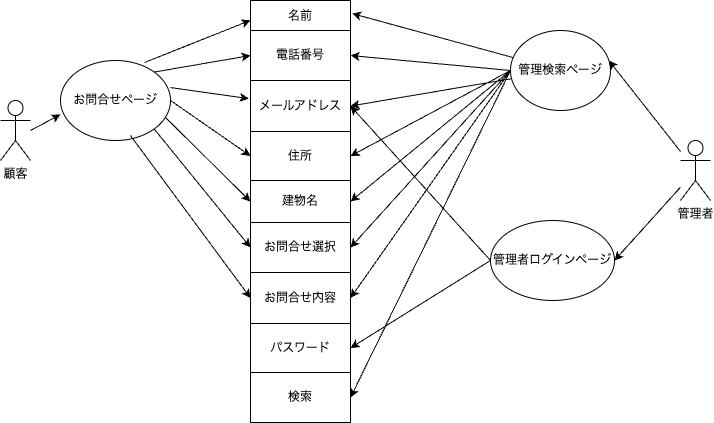

The diagram above was exported from draw.io. Its source (the exported page's mxGraphModel, read from the mxfile embedded in the PNG):
<mxGraphModel dx="749" dy="533" grid="1" gridSize="10" guides="1" tooltips="1" connect="1" arrows="1" fold="1" page="1" pageScale="1" pageWidth="827" pageHeight="1169" math="0" shadow="0">
  <root>
    <mxCell id="0" />
    <mxCell id="1" parent="0" />
    <mxCell id="101" style="edgeStyle=none;html=1;entryX=1;entryY=0.5;entryDx=0;entryDy=0;" edge="1" parent="1" source="2" target="97">
      <mxGeometry relative="1" as="geometry">
        <mxPoint x="610" y="240" as="sourcePoint" />
      </mxGeometry>
    </mxCell>
    <mxCell id="2" value="管理者" style="shape=umlActor;verticalLabelPosition=bottom;verticalAlign=top;html=1;outlineConnect=0;" vertex="1" parent="1">
      <mxGeometry x="700" y="240" width="30" height="60" as="geometry" />
    </mxCell>
    <mxCell id="3" value="顧客" style="shape=umlActor;verticalLabelPosition=bottom;verticalAlign=top;html=1;outlineConnect=0;" vertex="1" parent="1">
      <mxGeometry x="20" y="200" width="30" height="60" as="geometry" />
    </mxCell>
    <mxCell id="75" value="名前" style="shape=table;startSize=30;container=1;collapsible=0;childLayout=tableLayout;" vertex="1" parent="1">
      <mxGeometry x="270" y="100" width="100" height="422" as="geometry" />
    </mxCell>
    <mxCell id="76" value="" style="shape=tableRow;horizontal=0;startSize=0;swimlaneHead=0;swimlaneBody=0;strokeColor=inherit;top=0;left=0;bottom=0;right=0;collapsible=0;dropTarget=0;fillColor=none;points=[[0,0.5],[1,0.5]];portConstraint=eastwest;" vertex="1" parent="75">
      <mxGeometry y="30" width="100" height="50" as="geometry" />
    </mxCell>
    <mxCell id="77" value="電話番号" style="shape=partialRectangle;html=1;whiteSpace=wrap;connectable=0;strokeColor=inherit;overflow=hidden;fillColor=none;top=0;left=0;bottom=0;right=0;pointerEvents=1;" vertex="1" parent="76">
      <mxGeometry width="100" height="50" as="geometry">
        <mxRectangle width="100" height="50" as="alternateBounds" />
      </mxGeometry>
    </mxCell>
    <mxCell id="78" value="" style="shape=tableRow;horizontal=0;startSize=0;swimlaneHead=0;swimlaneBody=0;strokeColor=inherit;top=0;left=0;bottom=0;right=0;collapsible=0;dropTarget=0;fillColor=none;points=[[0,0.5],[1,0.5]];portConstraint=eastwest;" vertex="1" parent="75">
      <mxGeometry y="80" width="100" height="51" as="geometry" />
    </mxCell>
    <mxCell id="79" value="メールアドレス" style="shape=partialRectangle;html=1;whiteSpace=wrap;connectable=0;strokeColor=inherit;overflow=hidden;fillColor=none;top=0;left=0;bottom=0;right=0;pointerEvents=1;" vertex="1" parent="78">
      <mxGeometry width="100" height="51" as="geometry">
        <mxRectangle width="100" height="51" as="alternateBounds" />
      </mxGeometry>
    </mxCell>
    <mxCell id="80" value="" style="shape=tableRow;horizontal=0;startSize=0;swimlaneHead=0;swimlaneBody=0;strokeColor=inherit;top=0;left=0;bottom=0;right=0;collapsible=0;dropTarget=0;fillColor=none;points=[[0,0.5],[1,0.5]];portConstraint=eastwest;" vertex="1" parent="75">
      <mxGeometry y="131" width="100" height="49" as="geometry" />
    </mxCell>
    <mxCell id="81" value="住所" style="shape=partialRectangle;html=1;whiteSpace=wrap;connectable=0;strokeColor=inherit;overflow=hidden;fillColor=none;top=0;left=0;bottom=0;right=0;pointerEvents=1;" vertex="1" parent="80">
      <mxGeometry width="100" height="49" as="geometry">
        <mxRectangle width="100" height="49" as="alternateBounds" />
      </mxGeometry>
    </mxCell>
    <mxCell id="82" value="" style="shape=tableRow;horizontal=0;startSize=0;swimlaneHead=0;swimlaneBody=0;strokeColor=inherit;top=0;left=0;bottom=0;right=0;collapsible=0;dropTarget=0;fillColor=none;points=[[0,0.5],[1,0.5]];portConstraint=eastwest;" vertex="1" parent="75">
      <mxGeometry y="180" width="100" height="42" as="geometry" />
    </mxCell>
    <mxCell id="83" value="建物名" style="shape=partialRectangle;html=1;whiteSpace=wrap;connectable=0;strokeColor=inherit;overflow=hidden;fillColor=none;top=0;left=0;bottom=0;right=0;pointerEvents=1;" vertex="1" parent="82">
      <mxGeometry width="100" height="42" as="geometry">
        <mxRectangle width="100" height="42" as="alternateBounds" />
      </mxGeometry>
    </mxCell>
    <mxCell id="84" value="" style="shape=tableRow;horizontal=0;startSize=0;swimlaneHead=0;swimlaneBody=0;strokeColor=inherit;top=0;left=0;bottom=0;right=0;collapsible=0;dropTarget=0;fillColor=none;points=[[0,0.5],[1,0.5]];portConstraint=eastwest;" vertex="1" parent="75">
      <mxGeometry y="222" width="100" height="50" as="geometry" />
    </mxCell>
    <mxCell id="85" value="お問合せ選択" style="shape=partialRectangle;html=1;whiteSpace=wrap;connectable=0;strokeColor=inherit;overflow=hidden;fillColor=none;top=0;left=0;bottom=0;right=0;pointerEvents=1;" vertex="1" parent="84">
      <mxGeometry width="100" height="50" as="geometry">
        <mxRectangle width="100" height="50" as="alternateBounds" />
      </mxGeometry>
    </mxCell>
    <mxCell id="86" value="" style="shape=tableRow;horizontal=0;startSize=0;swimlaneHead=0;swimlaneBody=0;strokeColor=inherit;top=0;left=0;bottom=0;right=0;collapsible=0;dropTarget=0;fillColor=none;points=[[0,0.5],[1,0.5]];portConstraint=eastwest;" vertex="1" parent="75">
      <mxGeometry y="272" width="100" height="51" as="geometry" />
    </mxCell>
    <mxCell id="87" value="お問合せ内容" style="shape=partialRectangle;html=1;whiteSpace=wrap;connectable=0;strokeColor=inherit;overflow=hidden;fillColor=none;top=0;left=0;bottom=0;right=0;pointerEvents=1;" vertex="1" parent="86">
      <mxGeometry width="100" height="51" as="geometry">
        <mxRectangle width="100" height="51" as="alternateBounds" />
      </mxGeometry>
    </mxCell>
    <mxCell id="88" value="" style="shape=tableRow;horizontal=0;startSize=0;swimlaneHead=0;swimlaneBody=0;strokeColor=inherit;top=0;left=0;bottom=0;right=0;collapsible=0;dropTarget=0;fillColor=none;points=[[0,0.5],[1,0.5]];portConstraint=eastwest;" vertex="1" parent="75">
      <mxGeometry y="323" width="100" height="49" as="geometry" />
    </mxCell>
    <mxCell id="89" value="パスワード" style="shape=partialRectangle;html=1;whiteSpace=wrap;connectable=0;strokeColor=inherit;overflow=hidden;fillColor=none;top=0;left=0;bottom=0;right=0;pointerEvents=1;" vertex="1" parent="88">
      <mxGeometry width="100" height="49" as="geometry">
        <mxRectangle width="100" height="49" as="alternateBounds" />
      </mxGeometry>
    </mxCell>
    <mxCell id="94" value="" style="shape=tableRow;horizontal=0;startSize=0;swimlaneHead=0;swimlaneBody=0;strokeColor=inherit;top=0;left=0;bottom=0;right=0;collapsible=0;dropTarget=0;fillColor=none;points=[[0,0.5],[1,0.5]];portConstraint=eastwest;" vertex="1" parent="75">
      <mxGeometry y="372" width="100" height="50" as="geometry" />
    </mxCell>
    <mxCell id="95" value="検索" style="shape=partialRectangle;html=1;whiteSpace=wrap;connectable=0;strokeColor=inherit;overflow=hidden;fillColor=none;top=0;left=0;bottom=0;right=0;pointerEvents=1;" vertex="1" parent="94">
      <mxGeometry width="100" height="50" as="geometry">
        <mxRectangle width="100" height="50" as="alternateBounds" />
      </mxGeometry>
    </mxCell>
    <mxCell id="112" style="edgeStyle=none;html=1;exitX=0;exitY=0.5;exitDx=0;exitDy=0;entryX=1;entryY=0.5;entryDx=0;entryDy=0;" edge="1" parent="1" source="97" target="78">
      <mxGeometry relative="1" as="geometry" />
    </mxCell>
    <mxCell id="97" value="管理者ログインページ" style="ellipse;whiteSpace=wrap;html=1;" vertex="1" parent="1">
      <mxGeometry x="510" y="320" width="124" height="80" as="geometry" />
    </mxCell>
    <mxCell id="114" style="edgeStyle=none;html=1;exitX=0;exitY=0.5;exitDx=0;exitDy=0;entryX=1;entryY=0.5;entryDx=0;entryDy=0;" edge="1" parent="1" source="98" target="76">
      <mxGeometry relative="1" as="geometry" />
    </mxCell>
    <mxCell id="115" style="edgeStyle=none;html=1;entryX=1;entryY=0.5;entryDx=0;entryDy=0;" edge="1" parent="1" source="98" target="78">
      <mxGeometry relative="1" as="geometry" />
    </mxCell>
    <mxCell id="116" style="edgeStyle=none;html=1;exitX=0;exitY=0.5;exitDx=0;exitDy=0;entryX=1;entryY=0.5;entryDx=0;entryDy=0;" edge="1" parent="1" source="98" target="80">
      <mxGeometry relative="1" as="geometry" />
    </mxCell>
    <mxCell id="117" style="edgeStyle=none;html=1;exitX=0;exitY=0.5;exitDx=0;exitDy=0;entryX=1;entryY=0.5;entryDx=0;entryDy=0;" edge="1" parent="1" source="98" target="82">
      <mxGeometry relative="1" as="geometry" />
    </mxCell>
    <mxCell id="118" style="edgeStyle=none;html=1;exitX=0;exitY=0.5;exitDx=0;exitDy=0;entryX=1;entryY=0.5;entryDx=0;entryDy=0;" edge="1" parent="1" source="98" target="84">
      <mxGeometry relative="1" as="geometry" />
    </mxCell>
    <mxCell id="119" style="edgeStyle=none;html=1;exitX=0;exitY=0.5;exitDx=0;exitDy=0;entryX=1;entryY=0.5;entryDx=0;entryDy=0;" edge="1" parent="1" source="98" target="86">
      <mxGeometry relative="1" as="geometry" />
    </mxCell>
    <mxCell id="120" style="edgeStyle=none;html=1;exitX=0;exitY=0.5;exitDx=0;exitDy=0;entryX=1;entryY=0.5;entryDx=0;entryDy=0;" edge="1" parent="1" source="98" target="94">
      <mxGeometry relative="1" as="geometry" />
    </mxCell>
    <mxCell id="121" style="edgeStyle=none;html=1;entryX=1.017;entryY=0.031;entryDx=0;entryDy=0;entryPerimeter=0;" edge="1" parent="1" source="98" target="75">
      <mxGeometry relative="1" as="geometry" />
    </mxCell>
    <mxCell id="98" value="管理検索ページ" style="ellipse;whiteSpace=wrap;html=1;" vertex="1" parent="1">
      <mxGeometry x="530" y="130" width="100" height="80" as="geometry" />
    </mxCell>
    <mxCell id="105" style="edgeStyle=none;html=1;exitX=1;exitY=0;exitDx=0;exitDy=0;entryX=0;entryY=0.5;entryDx=0;entryDy=0;" edge="1" parent="1" source="99" target="76">
      <mxGeometry relative="1" as="geometry" />
    </mxCell>
    <mxCell id="107" style="edgeStyle=none;html=1;exitX=1;exitY=0.5;exitDx=0;exitDy=0;entryX=0;entryY=0.5;entryDx=0;entryDy=0;" edge="1" parent="1" source="99" target="80">
      <mxGeometry relative="1" as="geometry" />
    </mxCell>
    <mxCell id="108" style="edgeStyle=none;html=1;exitX=0.945;exitY=0.7;exitDx=0;exitDy=0;entryX=0;entryY=0.5;entryDx=0;entryDy=0;exitPerimeter=0;" edge="1" parent="1" source="99" target="82">
      <mxGeometry relative="1" as="geometry" />
    </mxCell>
    <mxCell id="109" style="edgeStyle=none;html=1;exitX=1;exitY=1;exitDx=0;exitDy=0;entryX=0;entryY=0.5;entryDx=0;entryDy=0;" edge="1" parent="1" source="99" target="84">
      <mxGeometry relative="1" as="geometry" />
    </mxCell>
    <mxCell id="99" value="お問合せページ" style="ellipse;whiteSpace=wrap;html=1;" vertex="1" parent="1">
      <mxGeometry x="80" y="160" width="110" height="80" as="geometry" />
    </mxCell>
    <mxCell id="102" style="edgeStyle=none;html=1;entryX=0.983;entryY=0.375;entryDx=0;entryDy=0;entryPerimeter=0;" edge="1" parent="1" source="2" target="98">
      <mxGeometry relative="1" as="geometry">
        <mxPoint x="600" y="240" as="sourcePoint" />
      </mxGeometry>
    </mxCell>
    <mxCell id="103" style="edgeStyle=none;html=1;entryX=0;entryY=0.675;entryDx=0;entryDy=0;entryPerimeter=0;" edge="1" parent="1" target="99">
      <mxGeometry relative="1" as="geometry">
        <mxPoint x="50" y="230" as="sourcePoint" />
      </mxGeometry>
    </mxCell>
    <mxCell id="104" style="edgeStyle=none;html=1;exitX=0.764;exitY=0.025;exitDx=0;exitDy=0;entryX=0;entryY=0.047;entryDx=0;entryDy=0;entryPerimeter=0;exitPerimeter=0;" edge="1" parent="1" source="99" target="75">
      <mxGeometry relative="1" as="geometry" />
    </mxCell>
    <mxCell id="106" style="edgeStyle=none;html=1;exitX=1;exitY=0.338;exitDx=0;exitDy=0;entryX=-0.017;entryY=0.356;entryDx=0;entryDy=0;entryPerimeter=0;exitPerimeter=0;" edge="1" parent="1" source="99" target="78">
      <mxGeometry relative="1" as="geometry" />
    </mxCell>
    <mxCell id="110" style="edgeStyle=none;html=1;exitX=0.636;exitY=0.938;exitDx=0;exitDy=0;entryX=0;entryY=0.5;entryDx=0;entryDy=0;exitPerimeter=0;" edge="1" parent="1" source="99" target="86">
      <mxGeometry relative="1" as="geometry" />
    </mxCell>
    <mxCell id="113" style="edgeStyle=none;html=1;exitX=0;exitY=0.5;exitDx=0;exitDy=0;entryX=1;entryY=0.5;entryDx=0;entryDy=0;" edge="1" parent="1" source="97" target="88">
      <mxGeometry relative="1" as="geometry" />
    </mxCell>
  </root>
</mxGraphModel>